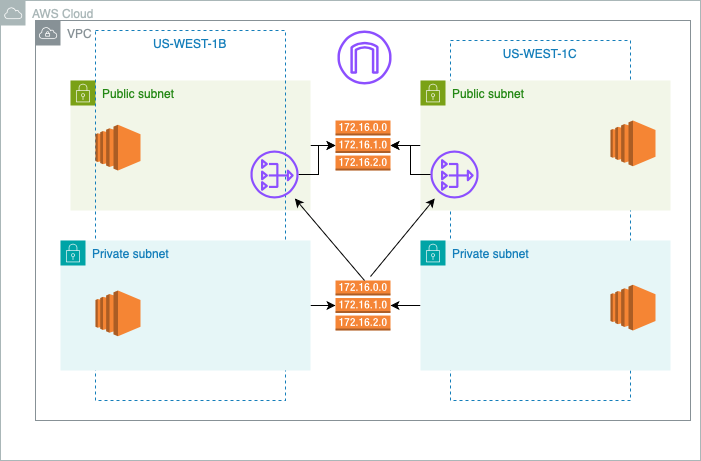

The diagram above was exported from draw.io. Its source (the exported page's mxGraphModel, read from the mxfile embedded in the PNG):
<mxGraphModel dx="754" dy="450" grid="1" gridSize="10" guides="1" tooltips="1" connect="1" arrows="1" fold="1" page="1" pageScale="1" pageWidth="827" pageHeight="1169" math="0" shadow="0">
  <root>
    <mxCell id="0" />
    <mxCell id="1" parent="0" />
    <mxCell id="Cbukwdm7Dh9bvy9N3Dof-36" value="" style="group" vertex="1" connectable="0" parent="1">
      <mxGeometry x="50" width="700" height="460" as="geometry" />
    </mxCell>
    <mxCell id="Cbukwdm7Dh9bvy9N3Dof-4" value="AWS Cloud" style="sketch=0;outlineConnect=0;gradientColor=none;html=1;whiteSpace=wrap;fontSize=12;fontStyle=0;shape=mxgraph.aws4.group;grIcon=mxgraph.aws4.group_aws_cloud;strokeColor=#AAB7B8;fillColor=none;verticalAlign=top;align=left;spacingLeft=30;fontColor=#AAB7B8;dashed=0;" vertex="1" parent="Cbukwdm7Dh9bvy9N3Dof-36">
      <mxGeometry width="700" height="460" as="geometry" />
    </mxCell>
    <UserObject label="VPC" link="https://github.com/Danaraku/WORKPROJECTS/blob/main/readme.md" id="Cbukwdm7Dh9bvy9N3Dof-5">
      <mxCell style="sketch=0;outlineConnect=0;gradientColor=none;html=1;whiteSpace=wrap;fontSize=12;fontStyle=0;shape=mxgraph.aws4.group;grIcon=mxgraph.aws4.group_vpc;strokeColor=#879196;fillColor=none;verticalAlign=top;align=left;spacingLeft=30;fontColor=#879196;dashed=0;" vertex="1" parent="Cbukwdm7Dh9bvy9N3Dof-36">
        <mxGeometry x="35" y="20" width="655" height="400" as="geometry" />
      </mxCell>
    </UserObject>
    <mxCell id="Cbukwdm7Dh9bvy9N3Dof-6" value="" style="sketch=0;outlineConnect=0;fontColor=#232F3E;gradientColor=none;fillColor=#8C4FFF;strokeColor=none;dashed=0;verticalLabelPosition=bottom;verticalAlign=top;align=center;html=1;fontSize=12;fontStyle=0;aspect=fixed;pointerEvents=1;shape=mxgraph.aws4.internet_gateway;" vertex="1" parent="Cbukwdm7Dh9bvy9N3Dof-36">
      <mxGeometry x="337" y="30" width="54" height="54" as="geometry" />
    </mxCell>
    <mxCell id="Cbukwdm7Dh9bvy9N3Dof-8" value="US-WEST-1C" style="fillColor=none;strokeColor=#147EBA;dashed=1;verticalAlign=top;fontStyle=0;fontColor=#147EBA;whiteSpace=wrap;html=1;" vertex="1" parent="Cbukwdm7Dh9bvy9N3Dof-36">
      <mxGeometry x="450" y="40" width="180" height="360" as="geometry" />
    </mxCell>
    <mxCell id="Cbukwdm7Dh9bvy9N3Dof-21" value="" style="edgeStyle=orthogonalEdgeStyle;rounded=0;orthogonalLoop=1;jettySize=auto;html=1;" edge="1" parent="Cbukwdm7Dh9bvy9N3Dof-36" source="Cbukwdm7Dh9bvy9N3Dof-9" target="Cbukwdm7Dh9bvy9N3Dof-14">
      <mxGeometry relative="1" as="geometry" />
    </mxCell>
    <mxCell id="Cbukwdm7Dh9bvy9N3Dof-9" value="Public subnet" style="points=[[0,0],[0.25,0],[0.5,0],[0.75,0],[1,0],[1,0.25],[1,0.5],[1,0.75],[1,1],[0.75,1],[0.5,1],[0.25,1],[0,1],[0,0.75],[0,0.5],[0,0.25]];outlineConnect=0;gradientColor=none;html=1;whiteSpace=wrap;fontSize=12;fontStyle=0;container=1;pointerEvents=0;collapsible=0;recursiveResize=0;shape=mxgraph.aws4.group;grIcon=mxgraph.aws4.group_security_group;grStroke=0;strokeColor=#7AA116;fillColor=#F2F6E8;verticalAlign=top;align=left;spacingLeft=30;fontColor=#248814;dashed=0;" vertex="1" parent="Cbukwdm7Dh9bvy9N3Dof-36">
      <mxGeometry x="420" y="80" width="250" height="130" as="geometry" />
    </mxCell>
    <UserObject label="" link="https://github.com/Danaraku/WORKPROJECTS/blob/main/readme.md" id="Cbukwdm7Dh9bvy9N3Dof-33">
      <mxCell style="sketch=0;outlineConnect=0;fontColor=#232F3E;gradientColor=none;fillColor=#8C4FFF;strokeColor=none;dashed=0;verticalLabelPosition=bottom;verticalAlign=top;align=center;html=1;fontSize=12;fontStyle=0;aspect=fixed;pointerEvents=1;shape=mxgraph.aws4.nat_gateway;" vertex="1" parent="Cbukwdm7Dh9bvy9N3Dof-9">
        <mxGeometry x="10" y="70" width="48" height="48" as="geometry" />
      </mxCell>
    </UserObject>
    <mxCell id="Cbukwdm7Dh9bvy9N3Dof-20" value="" style="edgeStyle=orthogonalEdgeStyle;rounded=0;orthogonalLoop=1;jettySize=auto;html=1;" edge="1" parent="Cbukwdm7Dh9bvy9N3Dof-36" source="Cbukwdm7Dh9bvy9N3Dof-10" target="Cbukwdm7Dh9bvy9N3Dof-14">
      <mxGeometry relative="1" as="geometry" />
    </mxCell>
    <mxCell id="Cbukwdm7Dh9bvy9N3Dof-10" value="Public subnet" style="points=[[0,0],[0.25,0],[0.5,0],[0.75,0],[1,0],[1,0.25],[1,0.5],[1,0.75],[1,1],[0.75,1],[0.5,1],[0.25,1],[0,1],[0,0.75],[0,0.5],[0,0.25]];outlineConnect=0;gradientColor=none;html=1;whiteSpace=wrap;fontSize=12;fontStyle=0;container=0;pointerEvents=0;collapsible=0;recursiveResize=0;shape=mxgraph.aws4.group;grIcon=mxgraph.aws4.group_security_group;grStroke=0;strokeColor=#7AA116;fillColor=#F2F6E8;verticalAlign=top;align=left;spacingLeft=30;fontColor=#248814;dashed=0;movable=1;resizable=1;rotatable=1;deletable=1;editable=1;locked=0;connectable=1;" vertex="1" parent="Cbukwdm7Dh9bvy9N3Dof-36">
      <mxGeometry x="70" y="80" width="240" height="130" as="geometry" />
    </mxCell>
    <mxCell id="Cbukwdm7Dh9bvy9N3Dof-7" value="US-WEST-1B" style="fillColor=none;strokeColor=#147EBA;dashed=1;verticalAlign=top;fontStyle=0;fontColor=#147EBA;whiteSpace=wrap;html=1;" vertex="1" parent="Cbukwdm7Dh9bvy9N3Dof-36">
      <mxGeometry x="95" y="30" width="190" height="370" as="geometry" />
    </mxCell>
    <mxCell id="Cbukwdm7Dh9bvy9N3Dof-19" value="" style="edgeStyle=orthogonalEdgeStyle;rounded=0;orthogonalLoop=1;jettySize=auto;html=1;" edge="1" parent="Cbukwdm7Dh9bvy9N3Dof-36" source="Cbukwdm7Dh9bvy9N3Dof-11" target="Cbukwdm7Dh9bvy9N3Dof-16">
      <mxGeometry relative="1" as="geometry" />
    </mxCell>
    <mxCell id="Cbukwdm7Dh9bvy9N3Dof-11" value="Private subnet" style="points=[[0,0],[0.25,0],[0.5,0],[0.75,0],[1,0],[1,0.25],[1,0.5],[1,0.75],[1,1],[0.75,1],[0.5,1],[0.25,1],[0,1],[0,0.75],[0,0.5],[0,0.25]];outlineConnect=0;gradientColor=none;html=1;whiteSpace=wrap;fontSize=12;fontStyle=0;container=1;pointerEvents=0;collapsible=0;recursiveResize=0;shape=mxgraph.aws4.group;grIcon=mxgraph.aws4.group_security_group;grStroke=0;strokeColor=#00A4A6;fillColor=#E6F6F7;verticalAlign=top;align=left;spacingLeft=30;fontColor=#147EBA;dashed=0;" vertex="1" parent="Cbukwdm7Dh9bvy9N3Dof-36">
      <mxGeometry x="60" y="240" width="250" height="130" as="geometry" />
    </mxCell>
    <mxCell id="Cbukwdm7Dh9bvy9N3Dof-17" value="" style="outlineConnect=0;dashed=0;verticalLabelPosition=bottom;verticalAlign=top;align=center;html=1;shape=mxgraph.aws3.ec2;fillColor=#F58534;gradientColor=none;" vertex="1" parent="Cbukwdm7Dh9bvy9N3Dof-11">
      <mxGeometry x="35" y="50" width="45" height="45.75" as="geometry" />
    </mxCell>
    <mxCell id="Cbukwdm7Dh9bvy9N3Dof-18" value="" style="edgeStyle=orthogonalEdgeStyle;rounded=0;orthogonalLoop=1;jettySize=auto;html=1;" edge="1" parent="Cbukwdm7Dh9bvy9N3Dof-36" source="Cbukwdm7Dh9bvy9N3Dof-12" target="Cbukwdm7Dh9bvy9N3Dof-16">
      <mxGeometry relative="1" as="geometry" />
    </mxCell>
    <mxCell id="Cbukwdm7Dh9bvy9N3Dof-12" value="Private subnet" style="points=[[0,0],[0.25,0],[0.5,0],[0.75,0],[1,0],[1,0.25],[1,0.5],[1,0.75],[1,1],[0.75,1],[0.5,1],[0.25,1],[0,1],[0,0.75],[0,0.5],[0,0.25]];outlineConnect=0;gradientColor=none;html=1;whiteSpace=wrap;fontSize=12;fontStyle=0;container=1;pointerEvents=0;collapsible=0;recursiveResize=0;shape=mxgraph.aws4.group;grIcon=mxgraph.aws4.group_security_group;grStroke=0;strokeColor=#00A4A6;fillColor=#E6F6F7;verticalAlign=top;align=left;spacingLeft=30;fontColor=#147EBA;dashed=0;" vertex="1" parent="Cbukwdm7Dh9bvy9N3Dof-36">
      <mxGeometry x="420" y="240" width="250" height="130" as="geometry" />
    </mxCell>
    <mxCell id="Cbukwdm7Dh9bvy9N3Dof-30" value="" style="outlineConnect=0;dashed=0;verticalLabelPosition=bottom;verticalAlign=top;align=center;html=1;shape=mxgraph.aws3.ec2;fillColor=#F58534;gradientColor=none;" vertex="1" parent="Cbukwdm7Dh9bvy9N3Dof-12">
      <mxGeometry x="190" y="44.25" width="45" height="45.75" as="geometry" />
    </mxCell>
    <mxCell id="Cbukwdm7Dh9bvy9N3Dof-14" value="" style="outlineConnect=0;dashed=0;verticalLabelPosition=bottom;verticalAlign=top;align=center;html=1;shape=mxgraph.aws3.route_table;fillColor=#F58536;gradientColor=none;" vertex="1" parent="Cbukwdm7Dh9bvy9N3Dof-36">
      <mxGeometry x="335" y="120" width="55" height="50" as="geometry" />
    </mxCell>
    <mxCell id="Cbukwdm7Dh9bvy9N3Dof-29" value="" style="edgeStyle=orthogonalEdgeStyle;rounded=0;orthogonalLoop=1;jettySize=auto;html=1;" edge="1" parent="Cbukwdm7Dh9bvy9N3Dof-36" source="Cbukwdm7Dh9bvy9N3Dof-15" target="Cbukwdm7Dh9bvy9N3Dof-14">
      <mxGeometry relative="1" as="geometry" />
    </mxCell>
    <mxCell id="Cbukwdm7Dh9bvy9N3Dof-15" value="" style="sketch=0;outlineConnect=0;fontColor=#232F3E;gradientColor=none;fillColor=#8C4FFF;strokeColor=none;dashed=0;verticalLabelPosition=bottom;verticalAlign=top;align=center;html=1;fontSize=12;fontStyle=0;aspect=fixed;pointerEvents=1;shape=mxgraph.aws4.nat_gateway;" vertex="1" parent="Cbukwdm7Dh9bvy9N3Dof-36">
      <mxGeometry x="250" y="150" width="48" height="48" as="geometry" />
    </mxCell>
    <mxCell id="Cbukwdm7Dh9bvy9N3Dof-16" value="" style="outlineConnect=0;dashed=0;verticalLabelPosition=bottom;verticalAlign=top;align=center;html=1;shape=mxgraph.aws3.route_table;fillColor=#F58536;gradientColor=none;" vertex="1" parent="Cbukwdm7Dh9bvy9N3Dof-36">
      <mxGeometry x="335" y="280" width="55" height="50" as="geometry" />
    </mxCell>
    <mxCell id="Cbukwdm7Dh9bvy9N3Dof-24" value="" style="endArrow=classic;html=1;rounded=0;" edge="1" parent="Cbukwdm7Dh9bvy9N3Dof-36" target="Cbukwdm7Dh9bvy9N3Dof-15">
      <mxGeometry width="50" height="50" relative="1" as="geometry">
        <mxPoint x="364" y="280" as="sourcePoint" />
        <mxPoint x="414" y="230" as="targetPoint" />
      </mxGeometry>
    </mxCell>
    <mxCell id="Cbukwdm7Dh9bvy9N3Dof-31" value="" style="outlineConnect=0;dashed=0;verticalLabelPosition=bottom;verticalAlign=top;align=center;html=1;shape=mxgraph.aws3.ec2;fillColor=#F58534;gradientColor=none;" vertex="1" parent="Cbukwdm7Dh9bvy9N3Dof-36">
      <mxGeometry x="610" y="120" width="45" height="45.75" as="geometry" />
    </mxCell>
    <mxCell id="Cbukwdm7Dh9bvy9N3Dof-32" value="" style="outlineConnect=0;dashed=0;verticalLabelPosition=bottom;verticalAlign=top;align=center;html=1;shape=mxgraph.aws3.ec2;fillColor=#F58534;gradientColor=none;" vertex="1" parent="Cbukwdm7Dh9bvy9N3Dof-36">
      <mxGeometry x="95" y="124.25" width="45" height="45.75" as="geometry" />
    </mxCell>
    <mxCell id="Cbukwdm7Dh9bvy9N3Dof-34" value="" style="endArrow=classic;html=1;rounded=0;" edge="1" parent="Cbukwdm7Dh9bvy9N3Dof-36" target="Cbukwdm7Dh9bvy9N3Dof-33">
      <mxGeometry width="50" height="50" relative="1" as="geometry">
        <mxPoint x="370" y="276" as="sourcePoint" />
        <mxPoint x="408.6176470588234" y="198" as="targetPoint" />
      </mxGeometry>
    </mxCell>
    <mxCell id="Cbukwdm7Dh9bvy9N3Dof-35" value="" style="edgeStyle=orthogonalEdgeStyle;rounded=0;orthogonalLoop=1;jettySize=auto;html=1;" edge="1" parent="Cbukwdm7Dh9bvy9N3Dof-36" source="Cbukwdm7Dh9bvy9N3Dof-33" target="Cbukwdm7Dh9bvy9N3Dof-14">
      <mxGeometry relative="1" as="geometry" />
    </mxCell>
  </root>
</mxGraphModel>